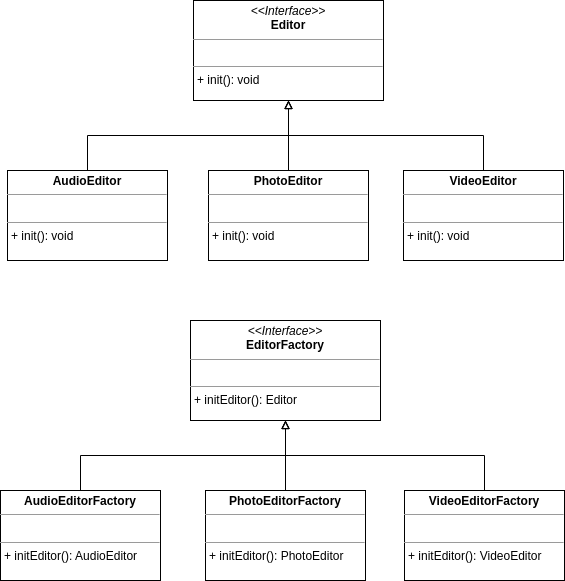

The diagram above was exported from draw.io. Its source (the exported page's mxGraphModel, read from the mxfile embedded in the PNG):
<mxGraphModel dx="1050" dy="662" grid="1" gridSize="10" guides="1" tooltips="1" connect="1" arrows="1" fold="1" page="1" pageScale="1" pageWidth="827" pageHeight="1169" math="0" shadow="0">
  <root>
    <mxCell id="0" />
    <mxCell id="1" parent="0" />
    <mxCell id="CQA7KmD5g3KCyGt_jmZl-1" value="&lt;p style=&quot;margin:0px;margin-top:4px;text-align:center;&quot;&gt;&lt;i&gt;&amp;lt;&amp;lt;Interface&amp;gt;&amp;gt;&lt;/i&gt;&lt;br&gt;&lt;b&gt;Editor&lt;/b&gt;&lt;/p&gt;&lt;hr size=&quot;1&quot;&gt;&lt;p style=&quot;margin:0px;margin-left:4px;&quot;&gt;&lt;br&gt;&lt;/p&gt;&lt;hr size=&quot;1&quot;&gt;&lt;p style=&quot;margin:0px;margin-left:4px;&quot;&gt;+ init(): void&lt;br&gt;&lt;/p&gt;" style="verticalAlign=top;align=left;overflow=fill;fontSize=12;fontFamily=Helvetica;html=1;" parent="1" vertex="1">
      <mxGeometry x="363" y="40" width="190" height="100" as="geometry" />
    </mxCell>
    <mxCell id="VTW7DegpQLxbH-H1l9WG-6" style="edgeStyle=orthogonalEdgeStyle;rounded=0;orthogonalLoop=1;jettySize=auto;html=1;exitX=0.5;exitY=0;exitDx=0;exitDy=0;endArrow=block;endFill=0;" edge="1" parent="1" source="VTW7DegpQLxbH-H1l9WG-1" target="CQA7KmD5g3KCyGt_jmZl-1">
      <mxGeometry relative="1" as="geometry" />
    </mxCell>
    <mxCell id="VTW7DegpQLxbH-H1l9WG-1" value="&lt;p style=&quot;margin:0px;margin-top:4px;text-align:center;&quot;&gt;&lt;b&gt;AudioEditor&lt;/b&gt;&lt;/p&gt;&lt;hr size=&quot;1&quot;&gt;&lt;p style=&quot;margin:0px;margin-left:4px;&quot;&gt;&lt;br&gt;&lt;/p&gt;&lt;hr size=&quot;1&quot;&gt;&lt;p style=&quot;margin:0px;margin-left:4px;&quot;&gt;+ init(): void&lt;/p&gt;" style="verticalAlign=top;align=left;overflow=fill;fontSize=12;fontFamily=Helvetica;html=1;" vertex="1" parent="1">
      <mxGeometry x="177" y="210" width="160" height="90" as="geometry" />
    </mxCell>
    <mxCell id="VTW7DegpQLxbH-H1l9WG-4" style="edgeStyle=orthogonalEdgeStyle;rounded=0;orthogonalLoop=1;jettySize=auto;html=1;exitX=0.5;exitY=0;exitDx=0;exitDy=0;entryX=0.5;entryY=1;entryDx=0;entryDy=0;endArrow=block;endFill=0;" edge="1" parent="1" source="VTW7DegpQLxbH-H1l9WG-2" target="CQA7KmD5g3KCyGt_jmZl-1">
      <mxGeometry relative="1" as="geometry" />
    </mxCell>
    <mxCell id="VTW7DegpQLxbH-H1l9WG-2" value="&lt;p style=&quot;margin:0px;margin-top:4px;text-align:center;&quot;&gt;&lt;b&gt;PhotoEditor&lt;/b&gt;&lt;/p&gt;&lt;hr size=&quot;1&quot;&gt;&lt;p style=&quot;margin:0px;margin-left:4px;&quot;&gt;&lt;br&gt;&lt;/p&gt;&lt;hr size=&quot;1&quot;&gt;&lt;p style=&quot;margin:0px;margin-left:4px;&quot;&gt;+ init(): void&lt;/p&gt;" style="verticalAlign=top;align=left;overflow=fill;fontSize=12;fontFamily=Helvetica;html=1;" vertex="1" parent="1">
      <mxGeometry x="378" y="210" width="160" height="90" as="geometry" />
    </mxCell>
    <mxCell id="VTW7DegpQLxbH-H1l9WG-5" style="edgeStyle=orthogonalEdgeStyle;rounded=0;orthogonalLoop=1;jettySize=auto;html=1;exitX=0.5;exitY=0;exitDx=0;exitDy=0;endArrow=block;endFill=0;" edge="1" parent="1" source="VTW7DegpQLxbH-H1l9WG-3" target="CQA7KmD5g3KCyGt_jmZl-1">
      <mxGeometry relative="1" as="geometry" />
    </mxCell>
    <mxCell id="VTW7DegpQLxbH-H1l9WG-3" value="&lt;p style=&quot;margin:0px;margin-top:4px;text-align:center;&quot;&gt;&lt;b&gt;VideoEditor&lt;/b&gt;&lt;/p&gt;&lt;hr size=&quot;1&quot;&gt;&lt;p style=&quot;margin:0px;margin-left:4px;&quot;&gt;&lt;br&gt;&lt;/p&gt;&lt;hr size=&quot;1&quot;&gt;&lt;p style=&quot;margin:0px;margin-left:4px;&quot;&gt;+ init(): void&lt;/p&gt;" style="verticalAlign=top;align=left;overflow=fill;fontSize=12;fontFamily=Helvetica;html=1;" vertex="1" parent="1">
      <mxGeometry x="573" y="210" width="160" height="90" as="geometry" />
    </mxCell>
    <mxCell id="VTW7DegpQLxbH-H1l9WG-7" value="&lt;p style=&quot;margin:0px;margin-top:4px;text-align:center;&quot;&gt;&lt;i&gt;&amp;lt;&amp;lt;Interface&amp;gt;&amp;gt;&lt;/i&gt;&lt;br&gt;&lt;b&gt;EditorFactory&lt;/b&gt;&lt;/p&gt;&lt;hr size=&quot;1&quot;&gt;&lt;p style=&quot;margin:0px;margin-left:4px;&quot;&gt;&lt;br&gt;&lt;/p&gt;&lt;hr size=&quot;1&quot;&gt;&lt;p style=&quot;margin:0px;margin-left:4px;&quot;&gt;+ initEditor(): Editor&lt;br&gt;&lt;/p&gt;" style="verticalAlign=top;align=left;overflow=fill;fontSize=12;fontFamily=Helvetica;html=1;" vertex="1" parent="1">
      <mxGeometry x="360" y="360" width="190" height="100" as="geometry" />
    </mxCell>
    <mxCell id="VTW7DegpQLxbH-H1l9WG-12" style="edgeStyle=orthogonalEdgeStyle;rounded=0;orthogonalLoop=1;jettySize=auto;html=1;exitX=0.5;exitY=0;exitDx=0;exitDy=0;endArrow=block;endFill=0;" edge="1" parent="1" source="VTW7DegpQLxbH-H1l9WG-8" target="VTW7DegpQLxbH-H1l9WG-7">
      <mxGeometry relative="1" as="geometry" />
    </mxCell>
    <mxCell id="VTW7DegpQLxbH-H1l9WG-8" value="&lt;p style=&quot;margin:0px;margin-top:4px;text-align:center;&quot;&gt;&lt;b&gt;AudioEditorFactory&lt;/b&gt;&lt;/p&gt;&lt;hr size=&quot;1&quot;&gt;&lt;p style=&quot;margin:0px;margin-left:4px;&quot;&gt;&lt;br&gt;&lt;/p&gt;&lt;hr size=&quot;1&quot;&gt;&lt;p style=&quot;margin:0px;margin-left:4px;&quot;&gt;+ initEditor(): AudioEditor&lt;/p&gt;" style="verticalAlign=top;align=left;overflow=fill;fontSize=12;fontFamily=Helvetica;html=1;" vertex="1" parent="1">
      <mxGeometry x="170" y="530" width="160" height="90" as="geometry" />
    </mxCell>
    <mxCell id="VTW7DegpQLxbH-H1l9WG-11" style="edgeStyle=orthogonalEdgeStyle;rounded=0;orthogonalLoop=1;jettySize=auto;html=1;exitX=0.5;exitY=0;exitDx=0;exitDy=0;entryX=0.5;entryY=1;entryDx=0;entryDy=0;endArrow=block;endFill=0;" edge="1" parent="1" source="VTW7DegpQLxbH-H1l9WG-9" target="VTW7DegpQLxbH-H1l9WG-7">
      <mxGeometry relative="1" as="geometry" />
    </mxCell>
    <mxCell id="VTW7DegpQLxbH-H1l9WG-9" value="&lt;p style=&quot;margin:0px;margin-top:4px;text-align:center;&quot;&gt;&lt;b&gt;PhotoEditorFactory&lt;/b&gt;&lt;/p&gt;&lt;hr size=&quot;1&quot;&gt;&lt;p style=&quot;margin:0px;margin-left:4px;&quot;&gt;&lt;br&gt;&lt;/p&gt;&lt;hr size=&quot;1&quot;&gt;&lt;p style=&quot;margin:0px;margin-left:4px;&quot;&gt;+ initEditor(): PhotoEditor&lt;/p&gt;" style="verticalAlign=top;align=left;overflow=fill;fontSize=12;fontFamily=Helvetica;html=1;" vertex="1" parent="1">
      <mxGeometry x="375" y="530" width="160" height="90" as="geometry" />
    </mxCell>
    <mxCell id="VTW7DegpQLxbH-H1l9WG-13" style="edgeStyle=orthogonalEdgeStyle;rounded=0;orthogonalLoop=1;jettySize=auto;html=1;exitX=0.5;exitY=0;exitDx=0;exitDy=0;endArrow=block;endFill=0;" edge="1" parent="1" source="VTW7DegpQLxbH-H1l9WG-10" target="VTW7DegpQLxbH-H1l9WG-7">
      <mxGeometry relative="1" as="geometry" />
    </mxCell>
    <mxCell id="VTW7DegpQLxbH-H1l9WG-10" value="&lt;p style=&quot;margin:0px;margin-top:4px;text-align:center;&quot;&gt;&lt;b&gt;VideoEditorFactory&lt;/b&gt;&lt;/p&gt;&lt;hr size=&quot;1&quot;&gt;&lt;p style=&quot;margin:0px;margin-left:4px;&quot;&gt;&lt;br&gt;&lt;/p&gt;&lt;hr size=&quot;1&quot;&gt;&lt;p style=&quot;margin:0px;margin-left:4px;&quot;&gt;+ initEditor(): VideoEditor&lt;/p&gt;" style="verticalAlign=top;align=left;overflow=fill;fontSize=12;fontFamily=Helvetica;html=1;" vertex="1" parent="1">
      <mxGeometry x="574" y="530" width="160" height="90" as="geometry" />
    </mxCell>
  </root>
</mxGraphModel>